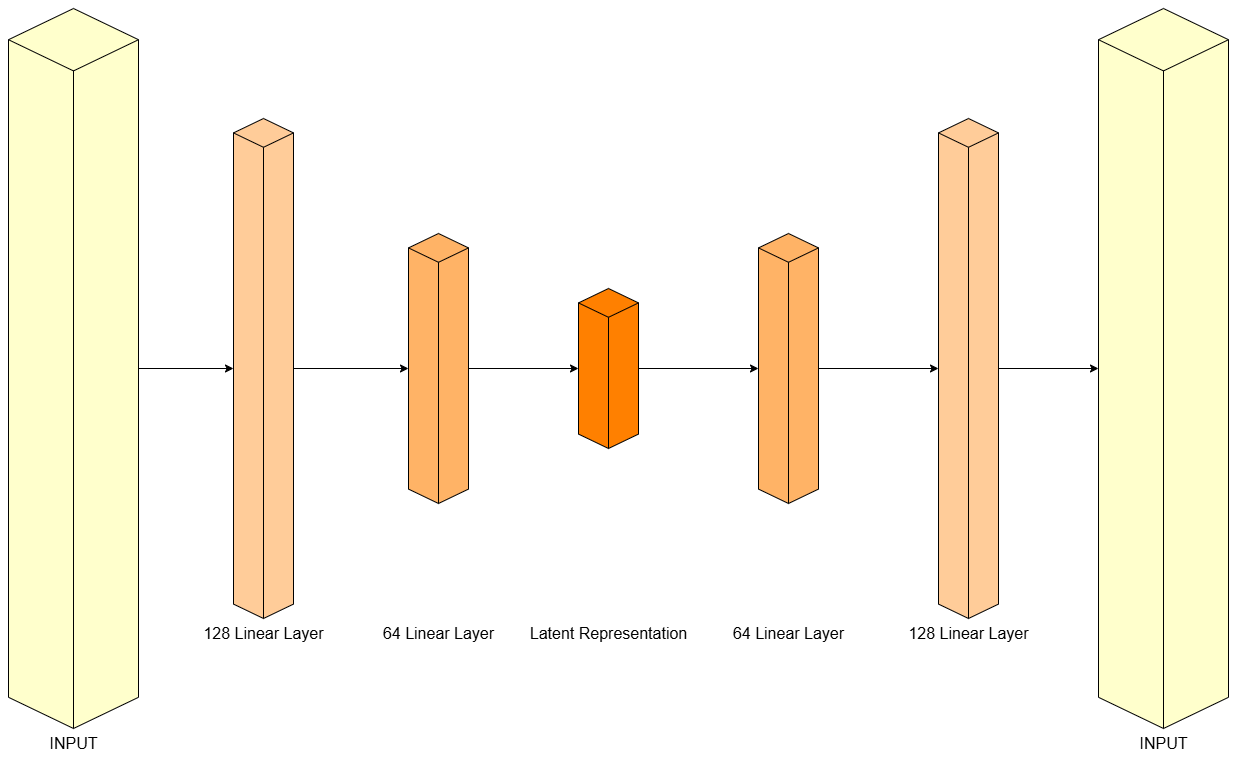

The diagram above was exported from draw.io. Its source (the exported page's mxGraphModel, read from the mxfile embedded in the PNG):
<mxGraphModel dx="1429" dy="1991" grid="1" gridSize="10" guides="1" tooltips="1" connect="1" arrows="1" fold="1" page="1" pageScale="1" pageWidth="850" pageHeight="1100" math="0" shadow="0">
  <root>
    <mxCell id="0" />
    <mxCell id="1" parent="0" />
    <mxCell id="pvPGM_khoNSSazDJOFq1-2" value="" style="html=1;shape=mxgraph.basic.isocube;isoAngle=15;fillColor=#FFCC99;" vertex="1" parent="1">
      <mxGeometry x="325" y="-90" width="60" height="500" as="geometry" />
    </mxCell>
    <mxCell id="pvPGM_khoNSSazDJOFq1-3" value="128 Linear Layer" style="text;html=1;align=center;verticalAlign=middle;resizable=0;points=[];autosize=1;strokeColor=none;fillColor=none;fontSize=16;" vertex="1" parent="1">
      <mxGeometry x="285" y="410" width="140" height="30" as="geometry" />
    </mxCell>
    <mxCell id="pvPGM_khoNSSazDJOFq1-4" value="" style="html=1;shape=mxgraph.basic.isocube;isoAngle=15;fillColor=#FFB366;" vertex="1" parent="1">
      <mxGeometry x="500" y="25" width="60" height="270" as="geometry" />
    </mxCell>
    <mxCell id="pvPGM_khoNSSazDJOFq1-5" value="64 Linear Layer" style="text;html=1;align=center;verticalAlign=middle;resizable=0;points=[];autosize=1;strokeColor=none;fillColor=none;fontSize=16;" vertex="1" parent="1">
      <mxGeometry x="465" y="410" width="130" height="30" as="geometry" />
    </mxCell>
    <mxCell id="pvPGM_khoNSSazDJOFq1-6" value="" style="html=1;shape=mxgraph.basic.isocube;isoAngle=15;fillColor=#FF8000;" vertex="1" parent="1">
      <mxGeometry x="670" y="80" width="60" height="160" as="geometry" />
    </mxCell>
    <mxCell id="pvPGM_khoNSSazDJOFq1-7" value="Latent Representation" style="text;html=1;align=center;verticalAlign=middle;resizable=0;points=[];autosize=1;strokeColor=none;fillColor=none;fontSize=16;" vertex="1" parent="1">
      <mxGeometry x="610" y="410" width="180" height="30" as="geometry" />
    </mxCell>
    <mxCell id="pvPGM_khoNSSazDJOFq1-9" value="" style="html=1;shape=mxgraph.basic.isocube;isoAngle=15;fillColor=#FFCC99;" vertex="1" parent="1">
      <mxGeometry x="1030" y="-90" width="60" height="500" as="geometry" />
    </mxCell>
    <mxCell id="pvPGM_khoNSSazDJOFq1-10" value="128 Linear Layer" style="text;html=1;align=center;verticalAlign=middle;resizable=0;points=[];autosize=1;strokeColor=none;fillColor=none;fontSize=16;" vertex="1" parent="1">
      <mxGeometry x="990" y="410" width="140" height="30" as="geometry" />
    </mxCell>
    <mxCell id="pvPGM_khoNSSazDJOFq1-11" value="" style="html=1;shape=mxgraph.basic.isocube;isoAngle=15;fillColor=#FFB366;" vertex="1" parent="1">
      <mxGeometry x="850" y="25" width="60" height="270" as="geometry" />
    </mxCell>
    <mxCell id="pvPGM_khoNSSazDJOFq1-12" value="64 Linear Layer" style="text;html=1;align=center;verticalAlign=middle;resizable=0;points=[];autosize=1;strokeColor=none;fillColor=none;fontSize=16;" vertex="1" parent="1">
      <mxGeometry x="815" y="410" width="130" height="30" as="geometry" />
    </mxCell>
    <mxCell id="pvPGM_khoNSSazDJOFq1-15" value="" style="html=1;shape=mxgraph.basic.isocube;isoAngle=15;fillColor=#FFFFCC;" vertex="1" parent="1">
      <mxGeometry x="100" y="-200" width="130" height="720" as="geometry" />
    </mxCell>
    <mxCell id="pvPGM_khoNSSazDJOFq1-16" style="edgeStyle=orthogonalEdgeStyle;rounded=0;orthogonalLoop=1;jettySize=auto;html=1;entryX=0;entryY=0.5;entryDx=0;entryDy=0;entryPerimeter=0;" edge="1" parent="1" source="pvPGM_khoNSSazDJOFq1-15" target="pvPGM_khoNSSazDJOFq1-2">
      <mxGeometry relative="1" as="geometry" />
    </mxCell>
    <mxCell id="pvPGM_khoNSSazDJOFq1-17" style="edgeStyle=orthogonalEdgeStyle;rounded=0;orthogonalLoop=1;jettySize=auto;html=1;entryX=0;entryY=0.5;entryDx=0;entryDy=0;entryPerimeter=0;" edge="1" parent="1" source="pvPGM_khoNSSazDJOFq1-2" target="pvPGM_khoNSSazDJOFq1-4">
      <mxGeometry relative="1" as="geometry" />
    </mxCell>
    <mxCell id="pvPGM_khoNSSazDJOFq1-18" style="edgeStyle=orthogonalEdgeStyle;rounded=0;orthogonalLoop=1;jettySize=auto;html=1;exitX=1;exitY=0.5;exitDx=0;exitDy=0;exitPerimeter=0;entryX=0;entryY=0.5;entryDx=0;entryDy=0;entryPerimeter=0;" edge="1" parent="1" source="pvPGM_khoNSSazDJOFq1-4" target="pvPGM_khoNSSazDJOFq1-6">
      <mxGeometry relative="1" as="geometry" />
    </mxCell>
    <mxCell id="pvPGM_khoNSSazDJOFq1-19" style="edgeStyle=orthogonalEdgeStyle;rounded=0;orthogonalLoop=1;jettySize=auto;html=1;exitX=1;exitY=0.5;exitDx=0;exitDy=0;exitPerimeter=0;entryX=0;entryY=0.5;entryDx=0;entryDy=0;entryPerimeter=0;" edge="1" parent="1" source="pvPGM_khoNSSazDJOFq1-6" target="pvPGM_khoNSSazDJOFq1-11">
      <mxGeometry relative="1" as="geometry" />
    </mxCell>
    <mxCell id="pvPGM_khoNSSazDJOFq1-20" style="edgeStyle=orthogonalEdgeStyle;rounded=0;orthogonalLoop=1;jettySize=auto;html=1;exitX=1;exitY=0.5;exitDx=0;exitDy=0;exitPerimeter=0;entryX=0;entryY=0.5;entryDx=0;entryDy=0;entryPerimeter=0;" edge="1" parent="1" source="pvPGM_khoNSSazDJOFq1-11" target="pvPGM_khoNSSazDJOFq1-9">
      <mxGeometry relative="1" as="geometry" />
    </mxCell>
    <mxCell id="pvPGM_khoNSSazDJOFq1-21" value="INPUT" style="text;html=1;align=center;verticalAlign=middle;resizable=0;points=[];autosize=1;strokeColor=none;fillColor=none;fontSize=16;" vertex="1" parent="1">
      <mxGeometry x="130" y="520" width="70" height="30" as="geometry" />
    </mxCell>
    <mxCell id="pvPGM_khoNSSazDJOFq1-22" value="" style="html=1;shape=mxgraph.basic.isocube;isoAngle=15;fillColor=#FFFFCC;" vertex="1" parent="1">
      <mxGeometry x="1190" y="-200" width="130" height="720" as="geometry" />
    </mxCell>
    <mxCell id="pvPGM_khoNSSazDJOFq1-23" value="INPUT" style="text;html=1;align=center;verticalAlign=middle;resizable=0;points=[];autosize=1;strokeColor=none;fillColor=none;fontSize=16;" vertex="1" parent="1">
      <mxGeometry x="1220" y="520" width="70" height="30" as="geometry" />
    </mxCell>
    <mxCell id="pvPGM_khoNSSazDJOFq1-24" style="edgeStyle=orthogonalEdgeStyle;rounded=0;orthogonalLoop=1;jettySize=auto;html=1;exitX=1;exitY=0.5;exitDx=0;exitDy=0;exitPerimeter=0;entryX=0;entryY=0.5;entryDx=0;entryDy=0;entryPerimeter=0;" edge="1" parent="1" source="pvPGM_khoNSSazDJOFq1-9" target="pvPGM_khoNSSazDJOFq1-22">
      <mxGeometry relative="1" as="geometry" />
    </mxCell>
  </root>
</mxGraphModel>